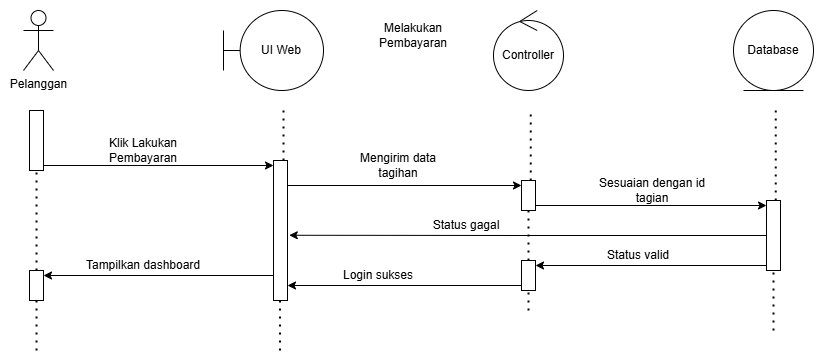

The diagram above was exported from draw.io. Its source (the exported page's mxGraphModel, read from the mxfile embedded in the PNG):
<mxGraphModel dx="2084" dy="1054" grid="1" gridSize="10" guides="1" tooltips="1" connect="1" arrows="1" fold="1" page="1" pageScale="1" pageWidth="827" pageHeight="1169" math="0" shadow="0">
  <root>
    <mxCell id="0" />
    <mxCell id="1" parent="0" />
    <mxCell id="2" parent="1" style="shape=umlBoundary;whiteSpace=wrap;html=1;" value="UI Web" vertex="1">
      <mxGeometry height="80" width="100" x="286" y="560" as="geometry" />
    </mxCell>
    <mxCell id="3" parent="1" style="ellipse;shape=umlControl;whiteSpace=wrap;html=1;" value="Controller" vertex="1">
      <mxGeometry height="80" width="70" x="556" y="560" as="geometry" />
    </mxCell>
    <mxCell id="4" parent="1" style="ellipse;shape=umlEntity;whiteSpace=wrap;html=1;" value="Database" vertex="1">
      <mxGeometry height="80" width="80" x="796" y="560" as="geometry" />
    </mxCell>
    <mxCell id="5" edge="1" parent="1" source="9" style="endArrow=none;dashed=1;html=1;dashPattern=1 3;strokeWidth=2;rounded=0;" value="">
      <mxGeometry height="50" relative="1" width="50" as="geometry">
        <mxPoint x="98.75" y="1150" as="sourcePoint" />
        <mxPoint x="103.25" y="660" as="targetPoint" />
      </mxGeometry>
    </mxCell>
    <mxCell id="6" edge="1" parent="1" source="14" style="endArrow=none;dashed=1;html=1;dashPattern=1 3;strokeWidth=2;rounded=0;" value="">
      <mxGeometry height="50" relative="1" width="50" as="geometry">
        <mxPoint x="588.75" y="1150" as="sourcePoint" />
        <mxPoint x="593.25" y="660" as="targetPoint" />
      </mxGeometry>
    </mxCell>
    <mxCell id="7" edge="1" parent="1" source="18" style="endArrow=none;dashed=1;html=1;dashPattern=1 3;strokeWidth=2;rounded=0;" value="">
      <mxGeometry height="50" relative="1" width="50" as="geometry">
        <mxPoint x="833.75" y="1150" as="sourcePoint" />
        <mxPoint x="838.25" y="660" as="targetPoint" />
      </mxGeometry>
    </mxCell>
    <mxCell id="8" parent="1" style="shape=umlActor;verticalLabelPosition=bottom;verticalAlign=top;html=1;" value="Pelanggan" vertex="1">
      <mxGeometry height="60" width="30" x="86" y="560" as="geometry" />
    </mxCell>
    <mxCell id="9" parent="1" style="html=1;points=[[0,0,0,0,5],[0,1,0,0,-5],[1,0,0,0,5],[1,1,0,0,-5]];perimeter=orthogonalPerimeter;outlineConnect=0;targetShapes=umlLifeline;portConstraint=eastwest;newEdgeStyle={&quot;curved&quot;:0,&quot;rounded&quot;:0};" value="" vertex="1">
      <mxGeometry height="60" width="14" x="92" y="660" as="geometry" />
    </mxCell>
    <mxCell id="10" edge="1" parent="1" style="endArrow=none;dashed=1;html=1;dashPattern=1 3;strokeWidth=2;rounded=0;" value="">
      <mxGeometry height="50" relative="1" width="50" as="geometry">
        <mxPoint x="346" y="710" as="sourcePoint" />
        <mxPoint x="346" y="660" as="targetPoint" />
      </mxGeometry>
    </mxCell>
    <mxCell id="11" edge="1" parent="1" source="38" style="endArrow=none;dashed=1;html=1;dashPattern=1 3;strokeWidth=2;rounded=0;" value="">
      <mxGeometry height="50" relative="1" width="50" as="geometry">
        <mxPoint x="343" y="800" as="sourcePoint" />
        <mxPoint x="343" y="740" as="targetPoint" />
      </mxGeometry>
    </mxCell>
    <mxCell id="12" edge="1" parent="1" source="21" style="endArrow=none;dashed=1;html=1;dashPattern=1 3;strokeWidth=2;rounded=0;" target="14" value="">
      <mxGeometry height="50" relative="1" width="50" as="geometry">
        <mxPoint x="588.75" y="1150" as="sourcePoint" />
        <mxPoint x="593.25" y="660" as="targetPoint" />
      </mxGeometry>
    </mxCell>
    <mxCell id="13" edge="1" parent="1" source="14" style="edgeStyle=orthogonalEdgeStyle;rounded=0;orthogonalLoop=1;jettySize=auto;html=1;curved=0;exitX=1;exitY=1;exitDx=0;exitDy=-5;exitPerimeter=0;entryX=0;entryY=0;entryDx=0;entryDy=5;entryPerimeter=0;" target="18">
      <mxGeometry relative="1" as="geometry">
        <mxPoint x="826" y="755.3478260869566" as="targetPoint" />
      </mxGeometry>
    </mxCell>
    <mxCell id="14" parent="1" style="html=1;points=[[0,0,0,0,5],[0,1,0,0,-5],[1,0,0,0,5],[1,1,0,0,-5]];perimeter=orthogonalPerimeter;outlineConnect=0;targetShapes=umlLifeline;portConstraint=eastwest;newEdgeStyle={&quot;curved&quot;:0,&quot;rounded&quot;:0};" value="" vertex="1">
      <mxGeometry height="30" width="14" x="584" y="730" as="geometry" />
    </mxCell>
    <mxCell id="15" edge="1" parent="1" style="edgeStyle=orthogonalEdgeStyle;rounded=0;orthogonalLoop=1;jettySize=auto;html=1;curved=0;exitX=1;exitY=1;exitDx=0;exitDy=-5;exitPerimeter=0;entryX=0;entryY=0;entryDx=0;entryDy=5;entryPerimeter=0;" target="14">
      <mxGeometry relative="1" as="geometry">
        <mxPoint x="350" y="735" as="sourcePoint" />
      </mxGeometry>
    </mxCell>
    <mxCell id="16" edge="1" parent="1" style="endArrow=none;dashed=1;html=1;dashPattern=1 3;strokeWidth=2;rounded=0;" target="18" value="">
      <mxGeometry height="50" relative="1" width="50" as="geometry">
        <mxPoint x="836" y="880" as="sourcePoint" />
        <mxPoint x="838.25" y="660" as="targetPoint" />
      </mxGeometry>
    </mxCell>
    <mxCell id="17" edge="1" parent="1" style="edgeStyle=orthogonalEdgeStyle;rounded=0;orthogonalLoop=1;jettySize=auto;html=1;curved=0;exitX=0;exitY=1;exitDx=0;exitDy=-5;exitPerimeter=0;entryX=1;entryY=0;entryDx=0;entryDy=5;entryPerimeter=0;" target="21">
      <mxGeometry relative="1" as="geometry">
        <mxPoint x="829" y="815" as="sourcePoint" />
        <mxPoint x="616" y="815" as="targetPoint" />
      </mxGeometry>
    </mxCell>
    <mxCell id="18" parent="1" style="html=1;points=[[0,0,0,0,5],[0,1,0,0,-5],[1,0,0,0,5],[1,1,0,0,-5]];perimeter=orthogonalPerimeter;outlineConnect=0;targetShapes=umlLifeline;portConstraint=eastwest;newEdgeStyle={&quot;curved&quot;:0,&quot;rounded&quot;:0};" value="" vertex="1">
      <mxGeometry height="70" width="14" x="829" y="750" as="geometry" />
    </mxCell>
    <mxCell id="19" edge="1" parent="1" style="endArrow=none;dashed=1;html=1;dashPattern=1 3;strokeWidth=2;rounded=0;" target="21" value="">
      <mxGeometry height="50" relative="1" width="50" as="geometry">
        <mxPoint x="591" y="860" as="sourcePoint" />
        <mxPoint x="589" y="760" as="targetPoint" />
      </mxGeometry>
    </mxCell>
    <mxCell id="20" edge="1" parent="1" source="21" style="edgeStyle=orthogonalEdgeStyle;rounded=0;orthogonalLoop=1;jettySize=auto;html=1;curved=0;exitX=0;exitY=1;exitDx=0;exitDy=-5;exitPerimeter=0;entryX=1;entryY=0;entryDx=0;entryDy=5;entryPerimeter=0;">
      <mxGeometry relative="1" as="geometry">
        <mxPoint x="350" y="835" as="targetPoint" />
      </mxGeometry>
    </mxCell>
    <mxCell id="21" parent="1" style="html=1;points=[[0,0,0,0,5],[0,1,0,0,-5],[1,0,0,0,5],[1,1,0,0,-5]];perimeter=orthogonalPerimeter;outlineConnect=0;targetShapes=umlLifeline;portConstraint=eastwest;newEdgeStyle={&quot;curved&quot;:0,&quot;rounded&quot;:0};" value="" vertex="1">
      <mxGeometry height="30" width="14" x="584" y="810" as="geometry" />
    </mxCell>
    <mxCell id="22" parent="1" style="text;html=1;whiteSpace=wrap;strokeColor=none;fillColor=none;align=center;verticalAlign=middle;rounded=0;" value="Tampilkan dashboard" vertex="1">
      <mxGeometry height="30" width="120" x="146" y="800" as="geometry" />
    </mxCell>
    <mxCell id="23" parent="1" style="text;html=1;whiteSpace=wrap;strokeColor=none;fillColor=none;align=center;verticalAlign=middle;rounded=0;" value="Status gagal" vertex="1">
      <mxGeometry height="30" width="110" x="474" y="760" as="geometry" />
    </mxCell>
    <mxCell id="24" parent="1" style="text;html=1;whiteSpace=wrap;strokeColor=none;fillColor=none;align=center;verticalAlign=middle;rounded=0;" value="Melakukan Pembayaran" vertex="1">
      <mxGeometry height="30" width="60" x="446" y="570" as="geometry" />
    </mxCell>
    <mxCell id="25" parent="1" style="text;html=1;whiteSpace=wrap;strokeColor=none;fillColor=none;align=center;verticalAlign=middle;rounded=0;" value="Sesuaian dengan id tagian" vertex="1">
      <mxGeometry height="30" width="110" x="660" y="725" as="geometry" />
    </mxCell>
    <mxCell id="26" parent="1" style="text;html=1;whiteSpace=wrap;strokeColor=none;fillColor=none;align=center;verticalAlign=middle;rounded=0;" value="Mengirim data tagihan" vertex="1">
      <mxGeometry height="30" width="110" x="406" y="700" as="geometry" />
    </mxCell>
    <mxCell id="27" edge="1" parent="1" source="9" style="edgeStyle=orthogonalEdgeStyle;rounded=0;orthogonalLoop=1;jettySize=auto;html=1;curved=0;exitX=1;exitY=1;exitDx=0;exitDy=-5;exitPerimeter=0;">
      <mxGeometry relative="1" as="geometry">
        <mxPoint x="336" y="715" as="targetPoint" />
      </mxGeometry>
    </mxCell>
    <mxCell id="28" edge="1" parent="1" source="30" style="endArrow=none;dashed=1;html=1;dashPattern=1 3;strokeWidth=2;rounded=0;" target="9" value="">
      <mxGeometry height="50" relative="1" width="50" as="geometry">
        <mxPoint x="98.75" y="1150" as="sourcePoint" />
        <mxPoint x="103.25" y="660" as="targetPoint" />
      </mxGeometry>
    </mxCell>
    <mxCell id="29" parent="1" style="text;html=1;whiteSpace=wrap;strokeColor=none;fillColor=none;align=center;verticalAlign=middle;rounded=0;" value="Status valid" vertex="1">
      <mxGeometry height="30" width="110" x="646" y="790" as="geometry" />
    </mxCell>
    <mxCell id="30" parent="1" style="html=1;points=[[0,0,0,0,5],[0,1,0,0,-5],[1,0,0,0,5],[1,1,0,0,-5]];perimeter=orthogonalPerimeter;outlineConnect=0;targetShapes=umlLifeline;portConstraint=eastwest;newEdgeStyle={&quot;curved&quot;:0,&quot;rounded&quot;:0};" value="" vertex="1">
      <mxGeometry height="30" width="14" x="92" y="820" as="geometry" />
    </mxCell>
    <mxCell id="31" edge="1" parent="1" style="endArrow=none;dashed=1;html=1;dashPattern=1 3;strokeWidth=2;rounded=0;" target="30" value="">
      <mxGeometry height="50" relative="1" width="50" as="geometry">
        <mxPoint x="99" y="900" as="sourcePoint" />
        <mxPoint x="99" y="720" as="targetPoint" />
      </mxGeometry>
    </mxCell>
    <mxCell id="32" parent="1" style="text;html=1;whiteSpace=wrap;strokeColor=none;fillColor=none;align=center;verticalAlign=middle;rounded=0;" value="Login sukses" vertex="1">
      <mxGeometry height="30" width="110" x="386" y="810" as="geometry" />
    </mxCell>
    <mxCell id="33" edge="1" parent="1" style="edgeStyle=orthogonalEdgeStyle;rounded=0;orthogonalLoop=1;jettySize=auto;html=1;curved=0;exitX=0;exitY=1;exitDx=0;exitDy=-5;exitPerimeter=0;entryX=1;entryY=0;entryDx=0;entryDy=5;entryPerimeter=0;" target="30">
      <mxGeometry relative="1" as="geometry">
        <mxPoint x="336" y="825" as="sourcePoint" />
        <mxPoint x="116" y="825" as="targetPoint" />
      </mxGeometry>
    </mxCell>
    <mxCell id="34" edge="1" parent="1" style="endArrow=none;dashed=1;html=1;dashPattern=1 3;strokeWidth=2;rounded=0;" value="">
      <mxGeometry height="50" relative="1" width="50" as="geometry">
        <mxPoint x="343" y="840" as="sourcePoint" />
        <mxPoint x="343" y="830" as="targetPoint" />
      </mxGeometry>
    </mxCell>
    <mxCell id="35" edge="1" parent="1" style="endArrow=none;dashed=1;html=1;dashPattern=1 3;strokeWidth=2;rounded=0;" target="38" value="">
      <mxGeometry height="50" relative="1" width="50" as="geometry">
        <mxPoint x="343" y="800" as="sourcePoint" />
        <mxPoint x="343" y="740" as="targetPoint" />
      </mxGeometry>
    </mxCell>
    <mxCell id="36" edge="1" parent="1" style="endArrow=none;dashed=1;html=1;dashPattern=1 3;strokeWidth=2;rounded=0;" value="">
      <mxGeometry height="50" relative="1" width="50" as="geometry">
        <mxPoint x="342.5" y="900" as="sourcePoint" />
        <mxPoint x="342.5" y="830" as="targetPoint" />
      </mxGeometry>
    </mxCell>
    <mxCell id="37" parent="1" style="text;html=1;whiteSpace=wrap;strokeColor=none;fillColor=none;align=center;verticalAlign=middle;rounded=0;" value="Klik Lakukan Pembayaran" vertex="1">
      <mxGeometry height="30" width="110" x="151" y="685" as="geometry" />
    </mxCell>
    <mxCell id="38" parent="1" style="html=1;points=[[0,0,0,0,5],[0,1,0,0,-5],[1,0,0,0,5],[1,1,0,0,-5]];perimeter=orthogonalPerimeter;outlineConnect=0;targetShapes=umlLifeline;portConstraint=eastwest;newEdgeStyle={&quot;curved&quot;:0,&quot;rounded&quot;:0};" value="" vertex="1">
      <mxGeometry height="140" width="14" x="336" y="710" as="geometry" />
    </mxCell>
    <mxCell id="39" edge="1" parent="1" source="18" style="edgeStyle=orthogonalEdgeStyle;rounded=0;orthogonalLoop=1;jettySize=auto;html=1;curved=0;entryX=1.126;entryY=0.534;entryDx=0;entryDy=0;entryPerimeter=0;" target="38">
      <mxGeometry relative="1" as="geometry" />
    </mxCell>
  </root>
</mxGraphModel>